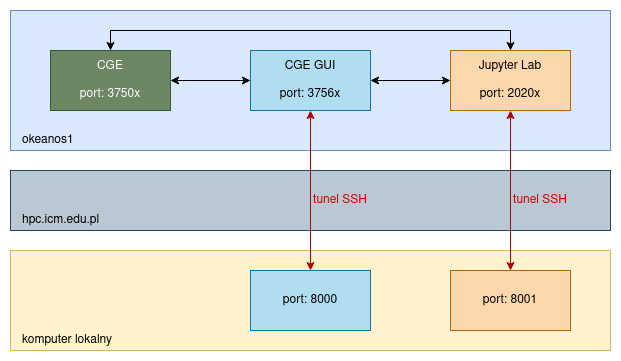

The diagram above was exported from draw.io. Its source (the exported page's mxGraphModel, read from the mxfile embedded in the PNG):
<mxGraphModel dx="813" dy="430" grid="1" gridSize="10" guides="1" tooltips="1" connect="1" arrows="1" fold="1" page="1" pageScale="1" pageWidth="827" pageHeight="1169" background="#ffffff" math="0" shadow="0">
  <root>
    <mxCell id="0" />
    <mxCell id="1" parent="0" />
    <mxCell id="44PMiUocqud2wTgl853W-2277" value="" style="rounded=0;whiteSpace=wrap;html=1;fontColor=#CC0000;align=left;fillColor=none;strokeColor=none;" vertex="1" parent="1">
      <mxGeometry x="30" y="70" width="620" height="360" as="geometry" />
    </mxCell>
    <mxCell id="44PMiUocqud2wTgl853W-2274" value="" style="rounded=0;whiteSpace=wrap;html=1;fillColor=#bac8d3;strokeColor=#23445d;" vertex="1" parent="1">
      <mxGeometry x="40" y="240" width="600" height="60" as="geometry" />
    </mxCell>
    <mxCell id="44PMiUocqud2wTgl853W-2268" value="" style="rounded=0;whiteSpace=wrap;html=1;fillColor=#fff2cc;strokeColor=#d6b656;" vertex="1" parent="1">
      <mxGeometry x="40" y="320" width="600" height="100" as="geometry" />
    </mxCell>
    <mxCell id="44PMiUocqud2wTgl853W-2267" value="" style="rounded=0;whiteSpace=wrap;html=1;fillColor=#dae8fc;strokeColor=#6c8ebf;" vertex="1" parent="1">
      <mxGeometry x="40" y="80" width="600" height="140" as="geometry" />
    </mxCell>
    <mxCell id="44PMiUocqud2wTgl853W-2260" style="edgeStyle=orthogonalEdgeStyle;rounded=0;orthogonalLoop=1;jettySize=auto;html=1;exitX=1;exitY=0.5;exitDx=0;exitDy=0;startArrow=classic;startFill=1;" edge="1" parent="1" source="44PMiUocqud2wTgl853W-2257" target="44PMiUocqud2wTgl853W-2258">
      <mxGeometry relative="1" as="geometry" />
    </mxCell>
    <mxCell id="44PMiUocqud2wTgl853W-2257" value="&lt;div&gt;CGE&lt;/div&gt;&lt;div&gt;&lt;br&gt;&lt;/div&gt;&lt;div&gt;port: 3750x&lt;br&gt;&lt;/div&gt;" style="rounded=0;whiteSpace=wrap;html=1;fillColor=#6d8764;strokeColor=#3A5431;fontColor=#ffffff;" vertex="1" parent="1">
      <mxGeometry x="80" y="120" width="120" height="60" as="geometry" />
    </mxCell>
    <mxCell id="44PMiUocqud2wTgl853W-2261" style="edgeStyle=orthogonalEdgeStyle;rounded=0;orthogonalLoop=1;jettySize=auto;html=1;exitX=1;exitY=0.5;exitDx=0;exitDy=0;entryX=0;entryY=0.5;entryDx=0;entryDy=0;startArrow=classic;startFill=1;" edge="1" parent="1" source="44PMiUocqud2wTgl853W-2258" target="44PMiUocqud2wTgl853W-2259">
      <mxGeometry relative="1" as="geometry" />
    </mxCell>
    <mxCell id="44PMiUocqud2wTgl853W-2264" style="edgeStyle=orthogonalEdgeStyle;rounded=0;orthogonalLoop=1;jettySize=auto;html=1;exitX=0.5;exitY=1;exitDx=0;exitDy=0;entryX=0.5;entryY=0;entryDx=0;entryDy=0;startArrow=classic;startFill=1;fillColor=#e51400;strokeColor=#B20000;" edge="1" parent="1" source="44PMiUocqud2wTgl853W-2258" target="44PMiUocqud2wTgl853W-2262">
      <mxGeometry relative="1" as="geometry" />
    </mxCell>
    <mxCell id="44PMiUocqud2wTgl853W-2258" value="&lt;div&gt;CGE GUI&lt;/div&gt;&lt;div&gt;&lt;br&gt;&lt;/div&gt;&lt;div&gt;port: 3756x&lt;br&gt;&lt;/div&gt;" style="rounded=0;whiteSpace=wrap;html=1;fillColor=#b1ddf0;strokeColor=#10739e;" vertex="1" parent="1">
      <mxGeometry x="280" y="120" width="120" height="60" as="geometry" />
    </mxCell>
    <mxCell id="44PMiUocqud2wTgl853W-2265" style="edgeStyle=orthogonalEdgeStyle;rounded=0;orthogonalLoop=1;jettySize=auto;html=1;exitX=0.5;exitY=1;exitDx=0;exitDy=0;entryX=0.5;entryY=0;entryDx=0;entryDy=0;startArrow=classic;startFill=1;fillColor=#e51400;strokeColor=#B20000;" edge="1" parent="1" source="44PMiUocqud2wTgl853W-2259" target="44PMiUocqud2wTgl853W-2263">
      <mxGeometry relative="1" as="geometry" />
    </mxCell>
    <mxCell id="44PMiUocqud2wTgl853W-2266" style="edgeStyle=orthogonalEdgeStyle;rounded=0;orthogonalLoop=1;jettySize=auto;html=1;exitX=0.5;exitY=0;exitDx=0;exitDy=0;entryX=0.5;entryY=0;entryDx=0;entryDy=0;startArrow=classic;startFill=1;" edge="1" parent="1" source="44PMiUocqud2wTgl853W-2259" target="44PMiUocqud2wTgl853W-2257">
      <mxGeometry relative="1" as="geometry" />
    </mxCell>
    <mxCell id="44PMiUocqud2wTgl853W-2259" value="&lt;div&gt;Jupyter Lab&lt;/div&gt;&lt;div&gt;&lt;br&gt;&lt;/div&gt;&lt;div&gt;port: 2020x&lt;br&gt;&lt;/div&gt;" style="rounded=0;whiteSpace=wrap;html=1;fillColor=#fad7ac;strokeColor=#b46504;" vertex="1" parent="1">
      <mxGeometry x="480" y="120" width="120" height="60" as="geometry" />
    </mxCell>
    <mxCell id="44PMiUocqud2wTgl853W-2262" value="port: 8000" style="rounded=0;whiteSpace=wrap;html=1;fillColor=#b1ddf0;strokeColor=#10739e;" vertex="1" parent="1">
      <mxGeometry x="280" y="340" width="120" height="60" as="geometry" />
    </mxCell>
    <mxCell id="44PMiUocqud2wTgl853W-2263" value="&lt;div&gt;port: 8001&lt;/div&gt;" style="rounded=0;whiteSpace=wrap;html=1;fillColor=#fad7ac;strokeColor=#b46504;" vertex="1" parent="1">
      <mxGeometry x="480" y="340" width="120" height="60" as="geometry" />
    </mxCell>
    <mxCell id="44PMiUocqud2wTgl853W-2269" value="tunel SSH" style="text;html=1;strokeColor=none;fillColor=none;align=center;verticalAlign=middle;whiteSpace=wrap;rounded=0;fontColor=#CC0000;" vertex="1" parent="1">
      <mxGeometry x="340" y="260" width="60" height="20" as="geometry" />
    </mxCell>
    <mxCell id="44PMiUocqud2wTgl853W-2271" value="tunel SSH" style="text;html=1;strokeColor=none;fillColor=none;align=center;verticalAlign=middle;whiteSpace=wrap;rounded=0;fontColor=#CC0000;" vertex="1" parent="1">
      <mxGeometry x="540" y="260" width="60" height="20" as="geometry" />
    </mxCell>
    <mxCell id="44PMiUocqud2wTgl853W-2272" value="okeanos1" style="text;html=1;strokeColor=none;fillColor=none;align=left;verticalAlign=middle;whiteSpace=wrap;rounded=0;" vertex="1" parent="1">
      <mxGeometry x="50" y="200" width="50" height="20" as="geometry" />
    </mxCell>
    <mxCell id="44PMiUocqud2wTgl853W-2273" value="komputer lokalny" style="text;html=1;strokeColor=none;fillColor=none;align=left;verticalAlign=middle;whiteSpace=wrap;rounded=0;" vertex="1" parent="1">
      <mxGeometry x="50" y="400" width="100" height="20" as="geometry" />
    </mxCell>
    <mxCell id="44PMiUocqud2wTgl853W-2275" value="hpc.icm.edu.pl" style="text;html=1;strokeColor=none;fillColor=none;align=left;verticalAlign=middle;whiteSpace=wrap;rounded=0;" vertex="1" parent="1">
      <mxGeometry x="50" y="280" width="80" height="20" as="geometry" />
    </mxCell>
  </root>
</mxGraphModel>